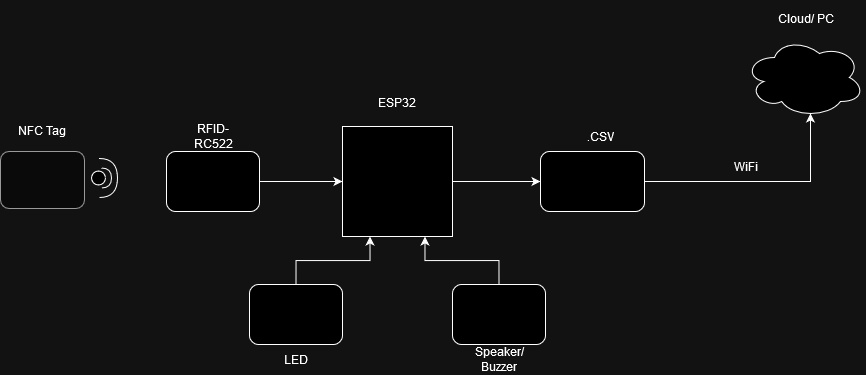

The diagram above was exported from draw.io. Its source (the exported page's mxGraphModel, read from the mxfile embedded in the PNG):
<mxGraphModel dx="2420" dy="728" grid="0" gridSize="10" guides="1" tooltips="1" connect="1" arrows="1" fold="1" page="0" pageScale="1" pageWidth="827" pageHeight="1169" background="none" math="1" shadow="0">
  <root>
    <mxCell id="X5NqExCQtvZxIxQ7pmgY-0" />
    <mxCell id="1" parent="X5NqExCQtvZxIxQ7pmgY-0" />
    <mxCell id="eWnEo5utdYQ2Xt9aBgbI-1" value="" style="rounded=1;whiteSpace=wrap;html=1;fillColor=#f5f5f5;fontColor=#333333;strokeColor=#666666;" parent="1" vertex="1">
      <mxGeometry x="-844" y="366" width="84" height="57" as="geometry" />
    </mxCell>
    <mxCell id="eWnEo5utdYQ2Xt9aBgbI-5" value="" style="shape=requiredInterface;html=1;verticalLabelPosition=bottom;sketch=0;" parent="1" vertex="1">
      <mxGeometry x="-745" y="373" width="18" height="39" as="geometry" />
    </mxCell>
    <mxCell id="eWnEo5utdYQ2Xt9aBgbI-7" value="" style="shape=providedRequiredInterface;html=1;verticalLabelPosition=bottom;sketch=0;" parent="1" vertex="1">
      <mxGeometry x="-753" y="382.5" width="20" height="20" as="geometry" />
    </mxCell>
    <mxCell id="_OBBG4zHjgqW1oDjOWqD-17" style="edgeStyle=orthogonalEdgeStyle;rounded=0;orthogonalLoop=1;jettySize=auto;html=1;exitX=1;exitY=0.5;exitDx=0;exitDy=0;entryX=0;entryY=0.5;entryDx=0;entryDy=0;" edge="1" parent="1" source="eWnEo5utdYQ2Xt9aBgbI-8" target="eWnEo5utdYQ2Xt9aBgbI-9">
      <mxGeometry relative="1" as="geometry" />
    </mxCell>
    <mxCell id="eWnEo5utdYQ2Xt9aBgbI-8" value="" style="rounded=1;whiteSpace=wrap;html=1;" parent="1" vertex="1">
      <mxGeometry x="-678" y="366" width="93" height="60" as="geometry" />
    </mxCell>
    <mxCell id="_OBBG4zHjgqW1oDjOWqD-21" style="edgeStyle=orthogonalEdgeStyle;rounded=0;orthogonalLoop=1;jettySize=auto;html=1;exitX=1;exitY=0.5;exitDx=0;exitDy=0;entryX=0;entryY=0.5;entryDx=0;entryDy=0;" edge="1" parent="1" source="eWnEo5utdYQ2Xt9aBgbI-9" target="_OBBG4zHjgqW1oDjOWqD-20">
      <mxGeometry relative="1" as="geometry" />
    </mxCell>
    <mxCell id="eWnEo5utdYQ2Xt9aBgbI-9" value="" style="whiteSpace=wrap;html=1;aspect=fixed;" parent="1" vertex="1">
      <mxGeometry x="-502" y="341" width="110" height="110" as="geometry" />
    </mxCell>
    <mxCell id="eWnEo5utdYQ2Xt9aBgbI-11" value="&lt;div&gt;NFC Tag&lt;/div&gt;" style="text;strokeColor=none;align=center;fillColor=none;html=1;verticalAlign=middle;whiteSpace=wrap;rounded=0;" parent="1" vertex="1">
      <mxGeometry x="-832" y="330" width="60" height="30" as="geometry" />
    </mxCell>
    <mxCell id="eWnEo5utdYQ2Xt9aBgbI-12" value="RFID-RC522" style="text;strokeColor=none;align=center;fillColor=none;html=1;verticalAlign=middle;whiteSpace=wrap;rounded=0;" parent="1" vertex="1">
      <mxGeometry x="-661.5" y="336" width="60" height="30" as="geometry" />
    </mxCell>
    <mxCell id="eWnEo5utdYQ2Xt9aBgbI-13" value="ESP32" style="text;strokeColor=none;align=center;fillColor=none;html=1;verticalAlign=middle;whiteSpace=wrap;rounded=0;" parent="1" vertex="1">
      <mxGeometry x="-477" y="302" width="60" height="30" as="geometry" />
    </mxCell>
    <mxCell id="_OBBG4zHjgqW1oDjOWqD-15" style="edgeStyle=orthogonalEdgeStyle;rounded=0;orthogonalLoop=1;jettySize=auto;html=1;exitX=0.5;exitY=0;exitDx=0;exitDy=0;entryX=0.25;entryY=1;entryDx=0;entryDy=0;" edge="1" parent="1" source="_OBBG4zHjgqW1oDjOWqD-3" target="eWnEo5utdYQ2Xt9aBgbI-9">
      <mxGeometry relative="1" as="geometry" />
    </mxCell>
    <mxCell id="_OBBG4zHjgqW1oDjOWqD-3" value="" style="rounded=1;whiteSpace=wrap;html=1;" vertex="1" parent="1">
      <mxGeometry x="-595" y="499" width="93" height="60" as="geometry" />
    </mxCell>
    <mxCell id="_OBBG4zHjgqW1oDjOWqD-16" style="edgeStyle=orthogonalEdgeStyle;rounded=0;orthogonalLoop=1;jettySize=auto;html=1;exitX=0.5;exitY=0;exitDx=0;exitDy=0;entryX=0.75;entryY=1;entryDx=0;entryDy=0;" edge="1" parent="1" source="_OBBG4zHjgqW1oDjOWqD-4" target="eWnEo5utdYQ2Xt9aBgbI-9">
      <mxGeometry relative="1" as="geometry" />
    </mxCell>
    <mxCell id="_OBBG4zHjgqW1oDjOWqD-4" value="" style="rounded=1;whiteSpace=wrap;html=1;" vertex="1" parent="1">
      <mxGeometry x="-392" y="499" width="93" height="60" as="geometry" />
    </mxCell>
    <mxCell id="_OBBG4zHjgqW1oDjOWqD-18" value="LED" style="text;strokeColor=none;align=center;fillColor=none;html=1;verticalAlign=middle;whiteSpace=wrap;rounded=0;" vertex="1" parent="1">
      <mxGeometry x="-578.5" y="559.0014285714285" width="60" height="30" as="geometry" />
    </mxCell>
    <mxCell id="_OBBG4zHjgqW1oDjOWqD-19" value="Speaker/Buzzer" style="text;strokeColor=none;align=center;fillColor=none;html=1;verticalAlign=middle;whiteSpace=wrap;rounded=0;" vertex="1" parent="1">
      <mxGeometry x="-375.4971428571429" y="559" width="60" height="30" as="geometry" />
    </mxCell>
    <mxCell id="_OBBG4zHjgqW1oDjOWqD-20" value="" style="rounded=1;whiteSpace=wrap;html=1;" vertex="1" parent="1">
      <mxGeometry x="-304" y="366" width="104" height="60" as="geometry" />
    </mxCell>
    <mxCell id="_OBBG4zHjgqW1oDjOWqD-22" value=".CSV" style="text;strokeColor=none;align=center;fillColor=none;html=1;verticalAlign=middle;whiteSpace=wrap;rounded=0;" vertex="1" parent="1">
      <mxGeometry x="-274" y="335.9966666666667" width="60" height="30" as="geometry" />
    </mxCell>
    <mxCell id="_OBBG4zHjgqW1oDjOWqD-24" value="WiFi" style="text;strokeColor=none;align=center;fillColor=none;html=1;verticalAlign=middle;whiteSpace=wrap;rounded=0;" vertex="1" parent="1">
      <mxGeometry x="-127.99666666666653" y="365.99333333333334" width="60" height="30" as="geometry" />
    </mxCell>
    <mxCell id="_OBBG4zHjgqW1oDjOWqD-25" value="" style="ellipse;shape=cloud;whiteSpace=wrap;html=1;" vertex="1" parent="1">
      <mxGeometry x="-100" y="252" width="120" height="80" as="geometry" />
    </mxCell>
    <mxCell id="_OBBG4zHjgqW1oDjOWqD-26" style="edgeStyle=orthogonalEdgeStyle;rounded=0;orthogonalLoop=1;jettySize=auto;html=1;exitX=1;exitY=0.5;exitDx=0;exitDy=0;entryX=0.55;entryY=0.95;entryDx=0;entryDy=0;entryPerimeter=0;" edge="1" parent="1" source="_OBBG4zHjgqW1oDjOWqD-20" target="_OBBG4zHjgqW1oDjOWqD-25">
      <mxGeometry relative="1" as="geometry" />
    </mxCell>
    <mxCell id="_OBBG4zHjgqW1oDjOWqD-27" value="Cloud/ PC" style="text;strokeColor=none;align=center;fillColor=none;html=1;verticalAlign=middle;whiteSpace=wrap;rounded=0;" vertex="1" parent="1">
      <mxGeometry x="-68.00000000000003" y="214.76" width="60" height="37.24" as="geometry" />
    </mxCell>
  </root>
</mxGraphModel>